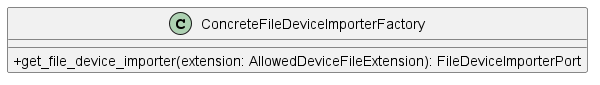

The diagram above was rendered by PlantUML. Its source (embedded in the PNG):
@startuml ConcreteFileDeviceImporterFactory
skinparam classAttributeIconSize 0
class ConcreteFileDeviceImporterFactory {
        + get_file_device_importer(extension: AllowedDeviceFileExtension): FileDeviceImporterPort
    }
@endumlp